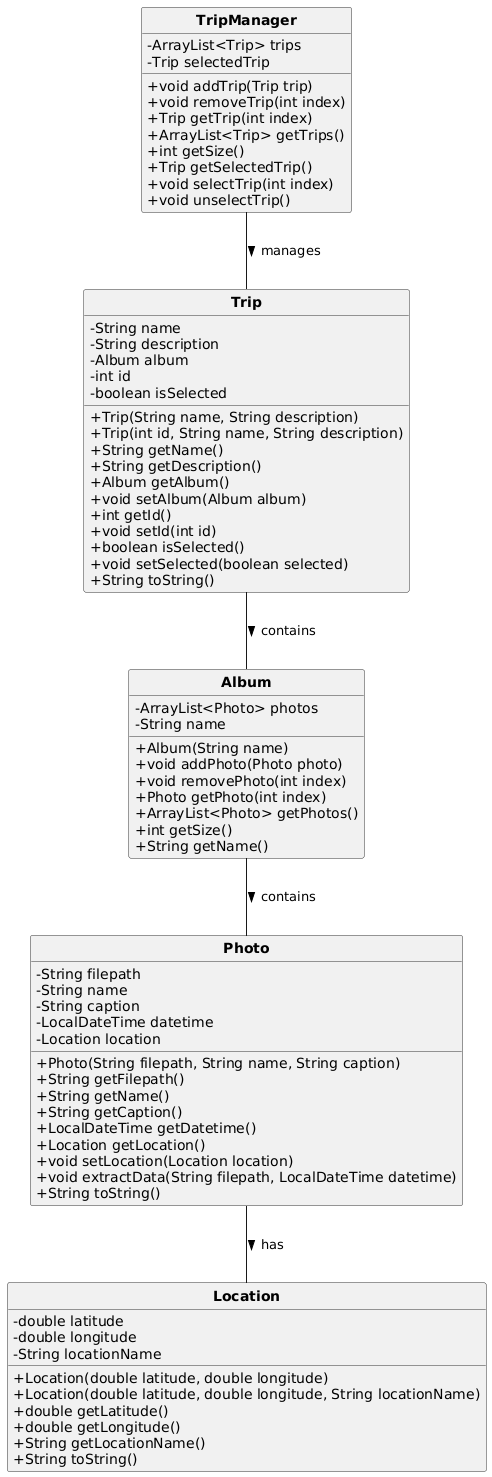

The diagram above was rendered by PlantUML. Its source (embedded in the PNG):
@startuml
' --- Force-hide any default icons or stereotypes ---
hide circle
hide stereotype

skinparam classIconSize 0
skinparam classAttributeIconSize 0
skinparam classFontStyle bold
skinparam classFontSize 14
skinparam classBorderColor #333333
skinparam shadowing false
skinparam stereotypePosition none
skinparam circledCharacter false
skinparam classStyle noStereotype

class Trip {
  - String name
  - String description
  - Album album
  - int id
  - boolean isSelected
  
  + Trip(String name, String description)
  + Trip(int id, String name, String description)
  + String getName()
  + String getDescription()
  + Album getAlbum()
  + void setAlbum(Album album)
  + int getId()
  + void setId(int id)
  + boolean isSelected()
  + void setSelected(boolean selected)
  + String toString()
}

class Album {
  - ArrayList<Photo> photos
  - String name
  
  + Album(String name)
  + void addPhoto(Photo photo)
  + void removePhoto(int index)
  + Photo getPhoto(int index)
  + ArrayList<Photo> getPhotos()
  + int getSize()
  + String getName()
}

class Photo {
  - String filepath
  - String name
  - String caption
  - LocalDateTime datetime
  - Location location
  
  + Photo(String filepath, String name, String caption)
  + String getFilepath()
  + String getName()
  + String getCaption()
  + LocalDateTime getDatetime()
  + Location getLocation()
  + void setLocation(Location location)
  + void extractData(String filepath, LocalDateTime datetime)
  + String toString()
}

class Location {
  - double latitude
  - double longitude
  - String locationName
  
  + Location(double latitude, double longitude)
  + Location(double latitude, double longitude, String locationName)
  + double getLatitude()
  + double getLongitude()
  + String getLocationName()
  + String toString()
}

class TripManager {
  - ArrayList<Trip> trips
  - Trip selectedTrip
  
  + void addTrip(Trip trip)
  + void removeTrip(int index)
  + Trip getTrip(int index)
  + ArrayList<Trip> getTrips()
  + int getSize()
  + Trip getSelectedTrip()
  + void selectTrip(int index)
  + void unselectTrip()
}

Trip -- Album : contains >
Album -- Photo : contains >
Photo -- Location : has >
TripManager -- Trip : manages >
@enduml